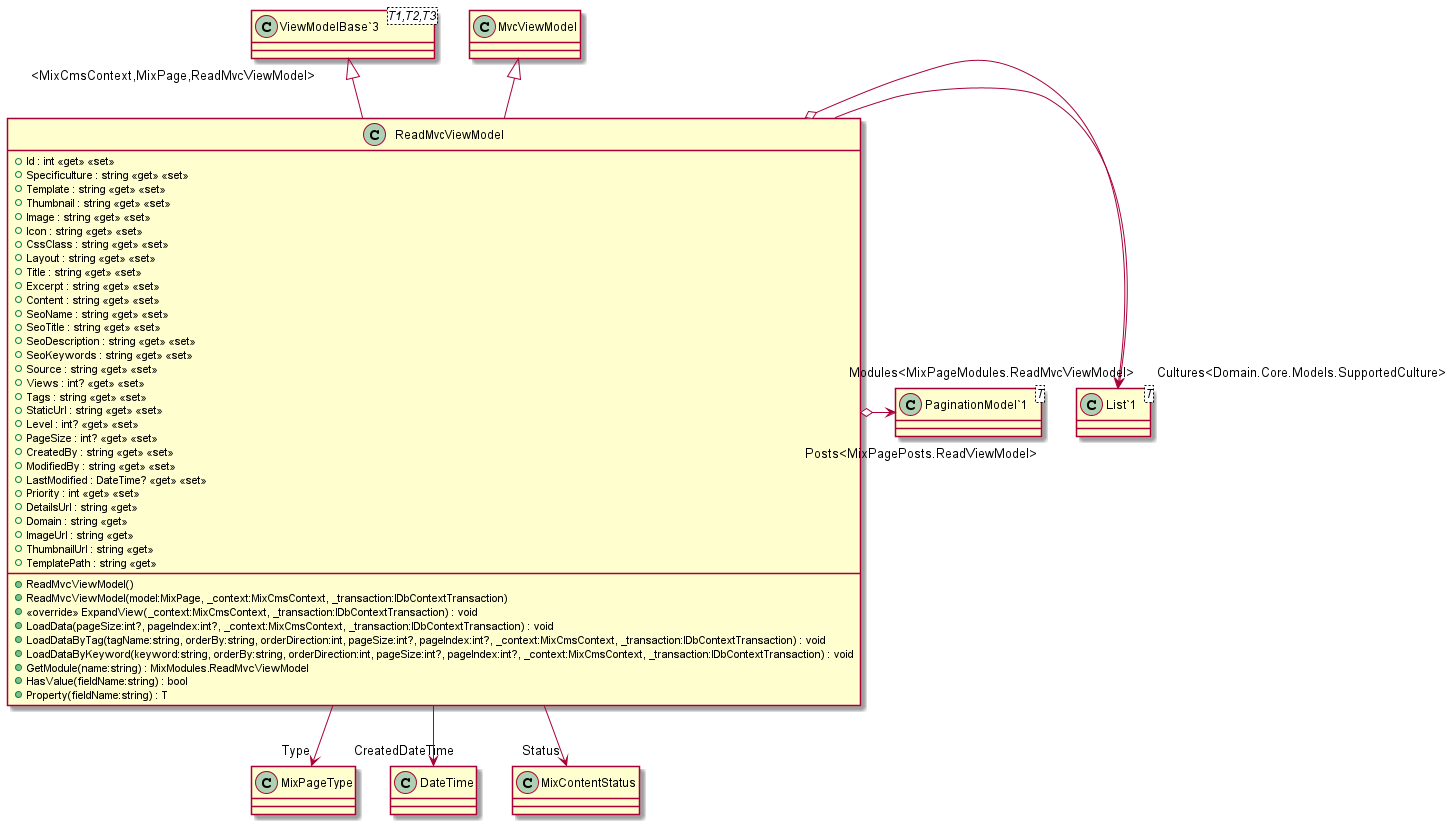

The diagram above was rendered by PlantUML. Its source (embedded in the PNG):
@startuml
class ReadMvcViewModel {
    + Id : int <<get>> <<set>>
    + Specificulture : string <<get>> <<set>>
    + Template : string <<get>> <<set>>
    + Thumbnail : string <<get>> <<set>>
    + Image : string <<get>> <<set>>
    + Icon : string <<get>> <<set>>
    + CssClass : string <<get>> <<set>>
    + Layout : string <<get>> <<set>>
    + Title : string <<get>> <<set>>
    + Excerpt : string <<get>> <<set>>
    + Content : string <<get>> <<set>>
    + SeoName : string <<get>> <<set>>
    + SeoTitle : string <<get>> <<set>>
    + SeoDescription : string <<get>> <<set>>
    + SeoKeywords : string <<get>> <<set>>
    + Source : string <<get>> <<set>>
    + Views : int? <<get>> <<set>>
    + Tags : string <<get>> <<set>>
    + StaticUrl : string <<get>> <<set>>
    + Level : int? <<get>> <<set>>
    + PageSize : int? <<get>> <<set>>
    + CreatedBy : string <<get>> <<set>>
    + ModifiedBy : string <<get>> <<set>>
    + LastModified : DateTime? <<get>> <<set>>
    + Priority : int <<get>> <<set>>
    + DetailsUrl : string <<get>>
    + Domain : string <<get>>
    + ImageUrl : string <<get>>
    + ThumbnailUrl : string <<get>>
    + TemplatePath : string <<get>>
    + ReadMvcViewModel()
    + ReadMvcViewModel(model:MixPage, _context:MixCmsContext, _transaction:IDbContextTransaction)
    + <<override>> ExpandView(_context:MixCmsContext, _transaction:IDbContextTransaction) : void
    + LoadData(pageSize:int?, pageIndex:int?, _context:MixCmsContext, _transaction:IDbContextTransaction) : void
    + LoadDataByTag(tagName:string, orderBy:string, orderDirection:int, pageSize:int?, pageIndex:int?, _context:MixCmsContext, _transaction:IDbContextTransaction) : void
    + LoadDataByKeyword(keyword:string, orderBy:string, orderDirection:int, pageSize:int?, pageIndex:int?, _context:MixCmsContext, _transaction:IDbContextTransaction) : void
    + GetModule(name:string) : MixModules.ReadMvcViewModel
    + HasValue(fieldName:string) : bool
    + Property(fieldName:string) : T
}
class "ViewModelBase`3"<T1,T2,T3> {
}
class "List`1"<T> {
}
class "PaginationModel`1"<T> {
}
"ViewModelBase`3" "<MixCmsContext,MixPage,ReadMvcViewModel>" <|-- ReadMvcViewModel
MvcViewModel <|-- ReadMvcViewModel
ReadMvcViewModel --> "Cultures<Domain.Core.Models.SupportedCulture>" "List`1"
ReadMvcViewModel --> "Type" MixPageType
ReadMvcViewModel --> "CreatedDateTime" DateTime
ReadMvcViewModel --> "Status" MixContentStatus
ReadMvcViewModel o-> "Posts<MixPagePosts.ReadViewModel>" "PaginationModel`1"
ReadMvcViewModel o-> "Modules<MixPageModules.ReadMvcViewModel>" "List`1"
@enduml